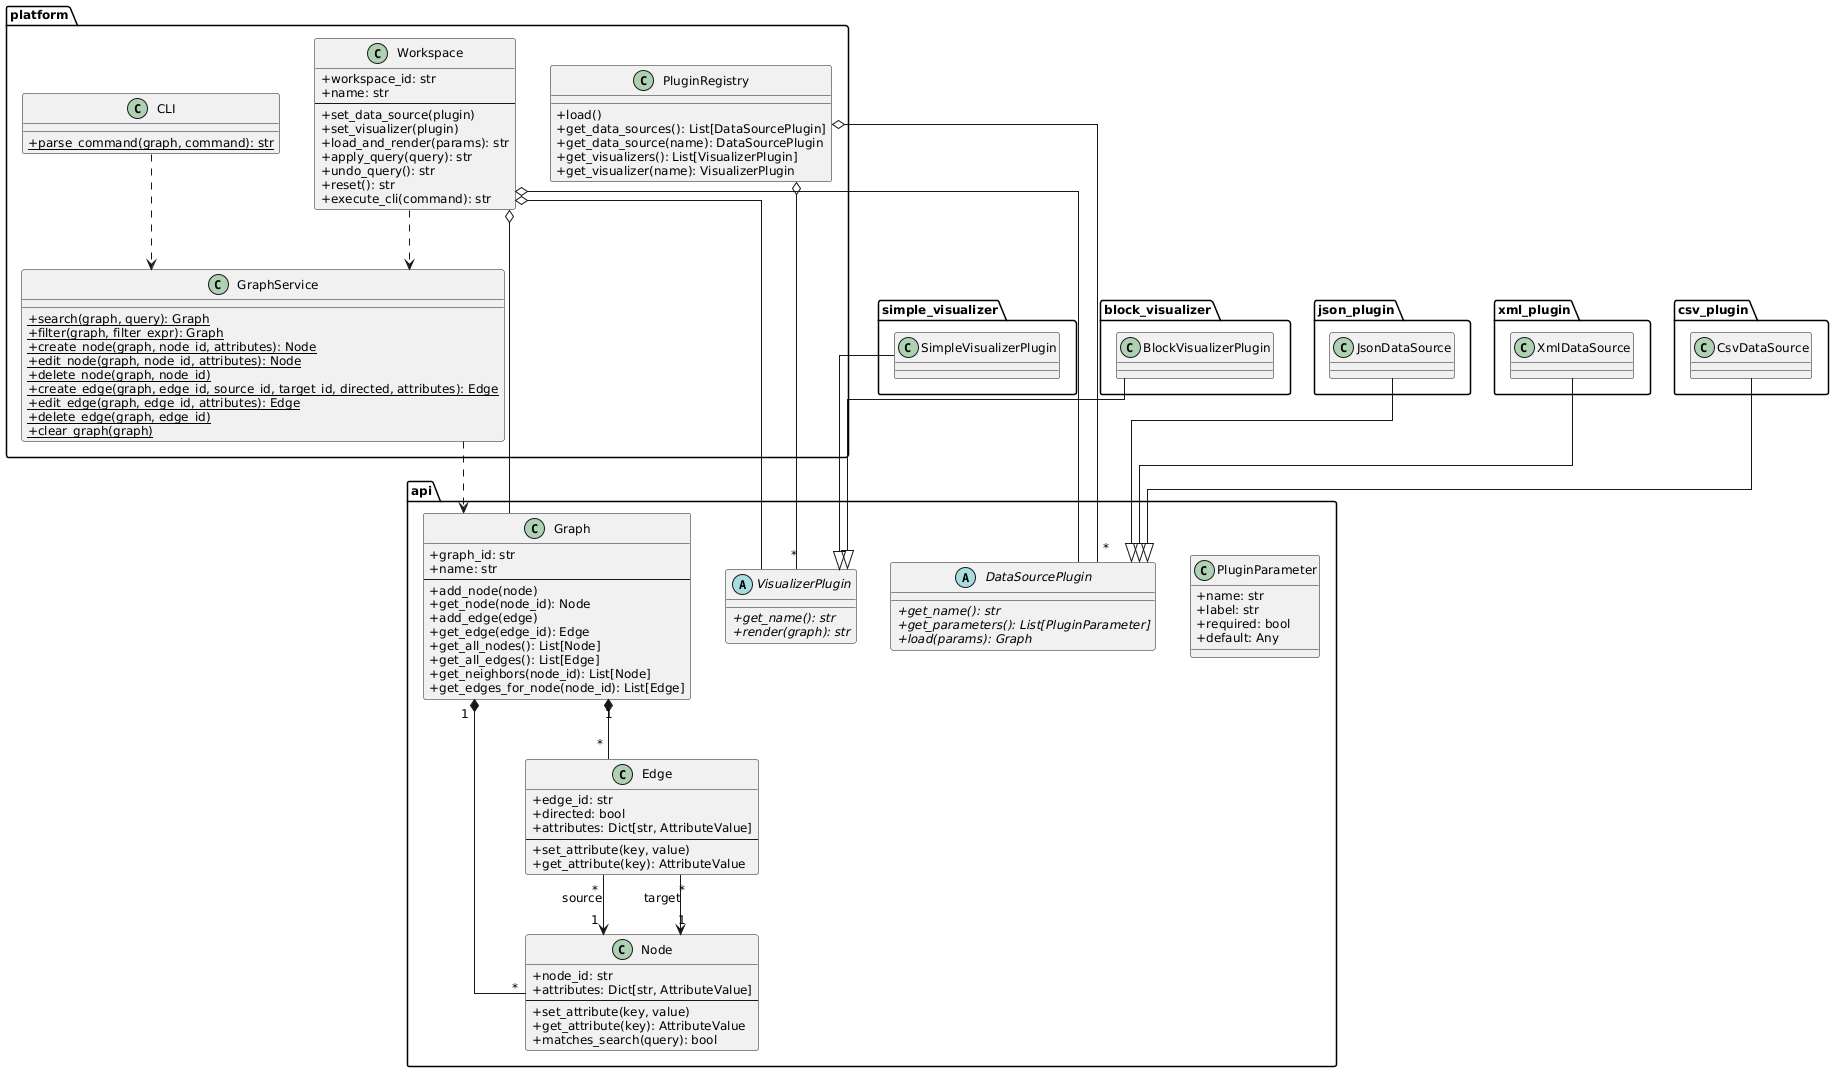

The diagram above was rendered by PlantUML. Its source (embedded in the PNG):
@startuml
top to bottom direction
skinparam classAttributeIconSize 0
skinparam monochrome false
skinparam shadowing false
skinparam DefaultFontSize 12
skinparam linetype ortho

' ─── API ──────────────────────────────────────────────────────

package "api" {

  class Node {
    + node_id: str
    + attributes: Dict[str, AttributeValue]
    --
    + set_attribute(key, value)
    + get_attribute(key): AttributeValue
    + matches_search(query): bool
  }

  class Edge {
    + edge_id: str
    + directed: bool
    + attributes: Dict[str, AttributeValue]
    --
    + set_attribute(key, value)
    + get_attribute(key): AttributeValue
  }

  class Graph {
    + graph_id: str
    + name: str
    --
    + add_node(node)
    + get_node(node_id): Node
    + add_edge(edge)
    + get_edge(edge_id): Edge
    + get_all_nodes(): List[Node]
    + get_all_edges(): List[Edge]
    + get_neighbors(node_id): List[Node]
    + get_edges_for_node(node_id): List[Edge]
  }

  abstract class DataSourcePlugin {
    + {abstract} get_name(): str
    + {abstract} get_parameters(): List[PluginParameter]
    + {abstract} load(params): Graph
  }

  abstract class VisualizerPlugin {
    + {abstract} get_name(): str
    + {abstract} render(graph): str
  }

  class PluginParameter {
    + name: str
    + label: str
    + required: bool
    + default: Any
  }

}

' ─── PLATFORM ─────────────────────────────────────────────────

package "platform" {

  class GraphService {
    + {static} search(graph, query): Graph
    + {static} filter(graph, filter_expr): Graph
    + {static} create_node(graph, node_id, attributes): Node
    + {static} edit_node(graph, node_id, attributes): Node
    + {static} delete_node(graph, node_id)
    + {static} create_edge(graph, edge_id, source_id, target_id, directed, attributes): Edge
    + {static} edit_edge(graph, edge_id, attributes): Edge
    + {static} delete_edge(graph, edge_id)
    + {static} clear_graph(graph)
  }

  class PluginRegistry {
    + load()
    + get_data_sources(): List[DataSourcePlugin]
    + get_data_source(name): DataSourcePlugin
    + get_visualizers(): List[VisualizerPlugin]
    + get_visualizer(name): VisualizerPlugin
  }

  class Workspace {
    + workspace_id: str
    + name: str
    --
    + set_data_source(plugin)
    + set_visualizer(plugin)
    + load_and_render(params): str
    + apply_query(query): str
    + undo_query(): str
    + reset(): str
    + execute_cli(command): str
  }

  class CLI {
    + {static} parse_command(graph, command): str
  }

}

' ─── PLUGINS ──────────────────────────────────────────────────

package "simple_visualizer" {
  class SimpleVisualizerPlugin {
  }
}

package "block_visualizer" {
  class BlockVisualizerPlugin {
  }
}

package "json_plugin" {
  class JsonDataSource {
  }
}

package "xml_plugin" {
  class XmlDataSource {
  }
}

package "csv_plugin" {
  class CsvDataSource {
  }
}

' ─── VEZE ─────────────────────────────────────────────────────

Graph "1" *-- "*" Node
Graph "1" *-- "*" Edge
Edge "*" --> "1" Node : source
Edge "*" --> "1" Node : target

Workspace o-- DataSourcePlugin
Workspace o-- VisualizerPlugin
Workspace o-- Graph
Workspace ..> GraphService

PluginRegistry o-- "*" DataSourcePlugin
PluginRegistry o-- "*" VisualizerPlugin

CLI ..> GraphService
GraphService ..> Graph

SimpleVisualizerPlugin --|> VisualizerPlugin
BlockVisualizerPlugin  --|> VisualizerPlugin
JsonDataSource --|> DataSourcePlugin
XmlDataSource  --|> DataSourcePlugin
CsvDataSource  --|> DataSourcePlugin
@enduml